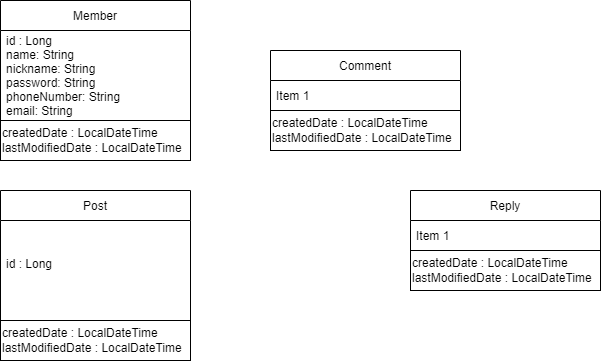

The diagram above was exported from draw.io. Its source (the exported page's mxGraphModel, read from the mxfile embedded in the PNG):
<mxGraphModel dx="1038" dy="547" grid="1" gridSize="10" guides="1" tooltips="1" connect="1" arrows="1" fold="1" page="1" pageScale="1" pageWidth="827" pageHeight="1169" math="0" shadow="0">
  <root>
    <mxCell id="WIyWlLk6GJQsqaUBKTNV-0" />
    <mxCell id="WIyWlLk6GJQsqaUBKTNV-1" parent="WIyWlLk6GJQsqaUBKTNV-0" />
    <mxCell id="3c_SbqWK2b2a7UDDbVLW-7" value="Comment" style="swimlane;fontStyle=0;childLayout=stackLayout;horizontal=1;startSize=30;horizontalStack=0;resizeParent=1;resizeParentMax=0;resizeLast=0;collapsible=1;marginBottom=0;" vertex="1" parent="WIyWlLk6GJQsqaUBKTNV-1">
      <mxGeometry x="360" y="100" width="190" height="100" as="geometry" />
    </mxCell>
    <mxCell id="3c_SbqWK2b2a7UDDbVLW-8" value="Item 1" style="text;strokeColor=none;fillColor=none;align=left;verticalAlign=middle;spacingLeft=4;spacingRight=4;overflow=hidden;points=[[0,0.5],[1,0.5]];portConstraint=eastwest;rotatable=0;" vertex="1" parent="3c_SbqWK2b2a7UDDbVLW-7">
      <mxGeometry y="30" width="190" height="30" as="geometry" />
    </mxCell>
    <mxCell id="3c_SbqWK2b2a7UDDbVLW-31" value="createdDate : LocalDateTime&lt;br&gt;lastModifiedDate : LocalDateTime" style="rounded=0;whiteSpace=wrap;html=1;shadow=0;align=left;" vertex="1" parent="3c_SbqWK2b2a7UDDbVLW-7">
      <mxGeometry y="60" width="190" height="40" as="geometry" />
    </mxCell>
    <mxCell id="3c_SbqWK2b2a7UDDbVLW-11" value="Member" style="swimlane;fontStyle=0;childLayout=stackLayout;horizontal=1;startSize=30;horizontalStack=0;resizeParent=1;resizeParentMax=0;resizeLast=0;collapsible=1;marginBottom=0;" vertex="1" parent="WIyWlLk6GJQsqaUBKTNV-1">
      <mxGeometry x="90" y="50" width="190" height="160" as="geometry" />
    </mxCell>
    <mxCell id="3c_SbqWK2b2a7UDDbVLW-12" value="id : Long&#10;name: String&#10;nickname: String&#10;password: String&#10;phoneNumber: String&#10;email: String" style="text;strokeColor=none;fillColor=none;align=left;verticalAlign=middle;spacingLeft=4;spacingRight=4;overflow=hidden;points=[[0,0.5],[1,0.5]];portConstraint=eastwest;rotatable=0;" vertex="1" parent="3c_SbqWK2b2a7UDDbVLW-11">
      <mxGeometry y="30" width="190" height="90" as="geometry" />
    </mxCell>
    <mxCell id="3c_SbqWK2b2a7UDDbVLW-29" value="createdDate : LocalDateTime&lt;br&gt;lastModifiedDate : LocalDateTime" style="rounded=0;whiteSpace=wrap;html=1;shadow=0;align=left;" vertex="1" parent="3c_SbqWK2b2a7UDDbVLW-11">
      <mxGeometry y="120" width="190" height="40" as="geometry" />
    </mxCell>
    <mxCell id="3c_SbqWK2b2a7UDDbVLW-15" value="Post" style="swimlane;fontStyle=0;childLayout=stackLayout;horizontal=1;startSize=30;horizontalStack=0;resizeParent=1;resizeParentMax=0;resizeLast=0;collapsible=1;marginBottom=0;" vertex="1" parent="WIyWlLk6GJQsqaUBKTNV-1">
      <mxGeometry x="90" y="240" width="190" height="170" as="geometry" />
    </mxCell>
    <mxCell id="3c_SbqWK2b2a7UDDbVLW-16" value="id : Long&#10;" style="text;strokeColor=none;fillColor=none;align=left;verticalAlign=middle;spacingLeft=4;spacingRight=4;overflow=hidden;points=[[0,0.5],[1,0.5]];portConstraint=eastwest;rotatable=0;" vertex="1" parent="3c_SbqWK2b2a7UDDbVLW-15">
      <mxGeometry y="30" width="190" height="100" as="geometry" />
    </mxCell>
    <mxCell id="3c_SbqWK2b2a7UDDbVLW-30" value="createdDate : LocalDateTime&lt;br&gt;lastModifiedDate : LocalDateTime" style="rounded=0;whiteSpace=wrap;html=1;shadow=0;align=left;" vertex="1" parent="3c_SbqWK2b2a7UDDbVLW-15">
      <mxGeometry y="130" width="190" height="40" as="geometry" />
    </mxCell>
    <mxCell id="3c_SbqWK2b2a7UDDbVLW-19" value="Reply" style="swimlane;fontStyle=0;childLayout=stackLayout;horizontal=1;startSize=30;horizontalStack=0;resizeParent=1;resizeParentMax=0;resizeLast=0;collapsible=1;marginBottom=0;" vertex="1" parent="WIyWlLk6GJQsqaUBKTNV-1">
      <mxGeometry x="500" y="240" width="190" height="100" as="geometry" />
    </mxCell>
    <mxCell id="3c_SbqWK2b2a7UDDbVLW-20" value="Item 1" style="text;strokeColor=none;fillColor=none;align=left;verticalAlign=middle;spacingLeft=4;spacingRight=4;overflow=hidden;points=[[0,0.5],[1,0.5]];portConstraint=eastwest;rotatable=0;" vertex="1" parent="3c_SbqWK2b2a7UDDbVLW-19">
      <mxGeometry y="30" width="190" height="30" as="geometry" />
    </mxCell>
    <mxCell id="3c_SbqWK2b2a7UDDbVLW-32" value="createdDate : LocalDateTime&lt;br&gt;lastModifiedDate : LocalDateTime" style="rounded=0;whiteSpace=wrap;html=1;shadow=0;align=left;" vertex="1" parent="3c_SbqWK2b2a7UDDbVLW-19">
      <mxGeometry y="60" width="190" height="40" as="geometry" />
    </mxCell>
  </root>
</mxGraphModel>